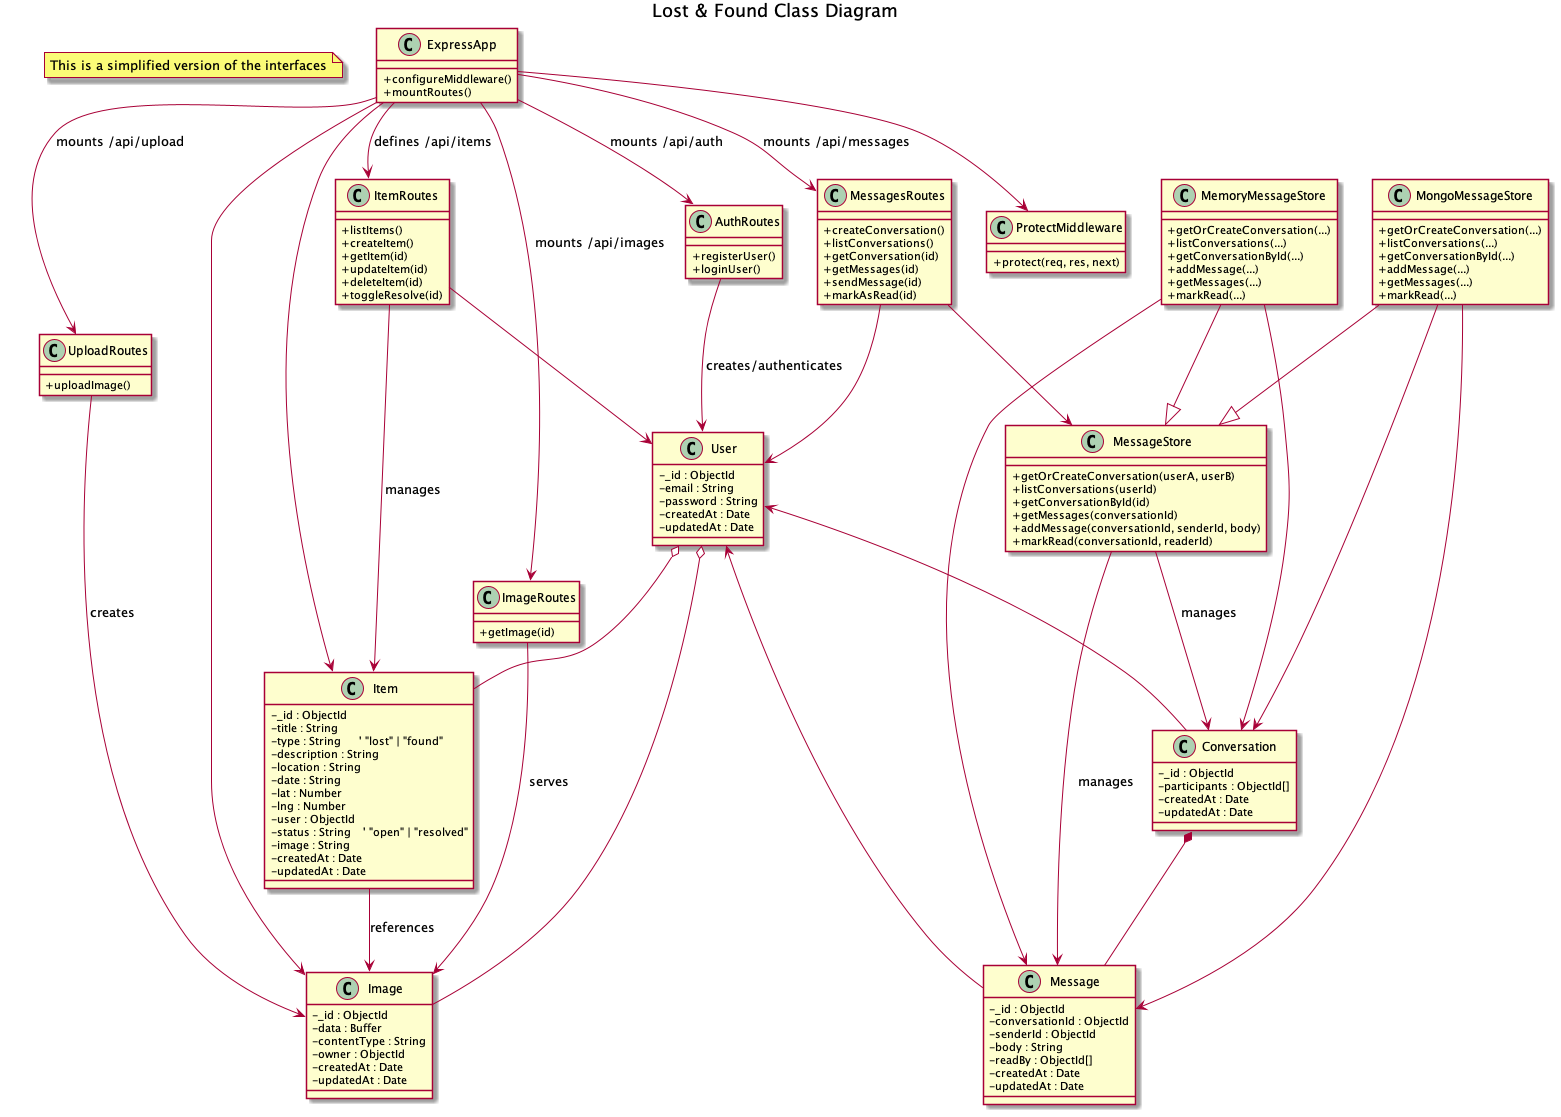

The diagram above was rendered by PlantUML. Its source (embedded in the PNG):
@startuml LostAndFoundClassDiagram
title Lost & Found Class Diagram
skinparam classAttributeIconSize 0

note as Legend
  This is a simplified version of the interfaces
end note

class User {
  - _id : ObjectId
  - email : String
  - password : String
  - createdAt : Date
  - updatedAt : Date
}

class Item {
  - _id : ObjectId
  - title : String
  - type : String      ' "lost" | "found"
  - description : String
  - location : String
  - date : String
  - lat : Number
  - lng : Number
  - user : ObjectId
  - status : String    ' "open" | "resolved"
  - image : String
  - createdAt : Date
  - updatedAt : Date
}

class Conversation {
  - _id : ObjectId
  - participants : ObjectId[]
  - createdAt : Date
  - updatedAt : Date
}

class Message {
  - _id : ObjectId
  - conversationId : ObjectId
  - senderId : ObjectId
  - body : String
  - readBy : ObjectId[]
  - createdAt : Date
  - updatedAt : Date
}

class Image {
  - _id : ObjectId
  - data : Buffer
  - contentType : String
  - owner : ObjectId
  - createdAt : Date
  - updatedAt : Date
}

' ---- Service / store classes ----

class MessageStore {
  + getOrCreateConversation(userA, userB)
  + listConversations(userId)
  + getConversationById(id)
  + getMessages(conversationId)
  + addMessage(conversationId, senderId, body)
  + markRead(conversationId, readerId)
}

class ItemRoutes {
  ' Implemented in backend/src/index.js
  + listItems()     
  + createItem()    
  + getItem(id)     
  + updateItem(id)  
  + deleteItem(id)  
  + toggleResolve(id) 
}

' ---- Additional backend classes to reflect project structure ----

class AuthRoutes {
  + registerUser()
  + loginUser()    
}

class MessagesRoutes {
  + createConversation() 
  + listConversations()  
  + getConversation(id)  
  + getMessages(id)      
  + sendMessage(id)      
  + markAsRead(id)       
}

class ImageRoutes {
  + getImage(id) 
}

class UploadRoutes {
  + uploadImage()
}

class ProtectMiddleware {
  + protect(req, res, next)
}

class ExpressApp {
  + configureMiddleware()
  + mountRoutes()
}

class MemoryMessageStore {
  + getOrCreateConversation(...)
  + listConversations(...)
  + getConversationById(...)
  + addMessage(...)
  + getMessages(...)
  + markRead(...)
}

class MongoMessageStore {
  + getOrCreateConversation(...)
  + listConversations(...)
  + getConversationById(...)
  + addMessage(...)
  + getMessages(...)
  + markRead(...)
}

' ---- Associations ----

' A User owns many Items
User o-- Item 

' A User participates in many Conversations (2 users per conversation)
User <-- Conversation 

' A Conversation contains many Messages
Conversation *-- Message 

' A User sends many Messages
User <-- Message

' An Item references an image (by string ID/URL)
Item --> Image : references

' Image is owned by User
User o-- Image 

' Services depend on domain entities
MessageStore --> Conversation : manages
MessageStore --> Message : manages
ItemRoutes --> Item : manages
ItemRoutes --> User 

' MessageStore variants implement the same behavior
MemoryMessageStore --|> MessageStore
MongoMessageStore  --|> MessageStore

' Message stores use Conversation and Message models
MemoryMessageStore --> Conversation 
MemoryMessageStore --> Message 
MongoMessageStore  --> Conversation 
MongoMessageStore  --> Message 

' Controllers and routes
AuthRoutes --> User : creates/authenticates
MessagesRoutes --> MessageStore 
MessagesRoutes --> User 
UploadRoutes --> Image : creates
ImageRoutes --> Image : serves

' Express app wiring
ExpressApp --> AuthRoutes : mounts /api/auth
ExpressApp --> MessagesRoutes : mounts /api/messages
ExpressApp --> ItemRoutes : defines /api/items
ExpressApp --> UploadRoutes : mounts /api/upload
ExpressApp --> ImageRoutes : mounts /api/images
ExpressApp --> ProtectMiddleware 
ExpressApp --> Item 
ExpressApp --> Image 

@enduml